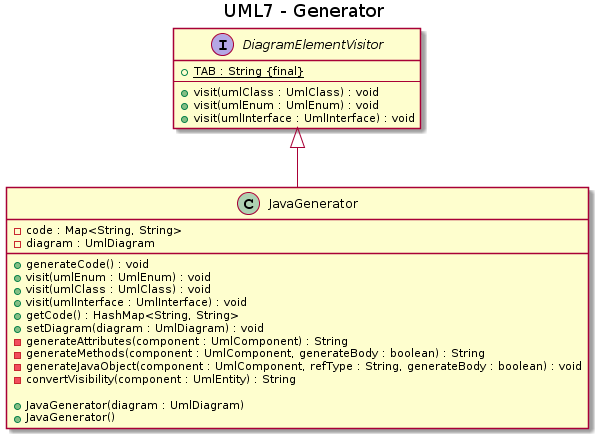

The diagram above was rendered by PlantUML. Its source (embedded in the PNG):
@startuml
title UML7 - Generator

interface DiagramElementVisitor {
    + TAB : String {static} {final}
    --
	+ visit(umlClass : UmlClass) : void
	+ visit(umlEnum : UmlEnum) : void
	+ visit(umlInterface : UmlInterface) : void
}

class JavaGenerator {
	- code : Map<String, String>
	- diagram : UmlDiagram

    + generateCode() : void
    + visit(umlEnum : UmlEnum) : void
    + visit(umlClass : UmlClass) : void
    + visit(umlInterface : UmlInterface) : void
    + getCode() : HashMap<String, String>
    + setDiagram(diagram : UmlDiagram) : void
    - generateAttributes(component : UmlComponent) : String
    - generateMethods(component : UmlComponent, generateBody : boolean) : String
    - generateJavaObject(component : UmlComponent, refType : String, generateBody : boolean) : void
    - convertVisibility(component : UmlEntity) : String

    + JavaGenerator(diagram : UmlDiagram)
    + JavaGenerator()
}

DiagramElementVisitor <|-- JavaGenerator
@enduml